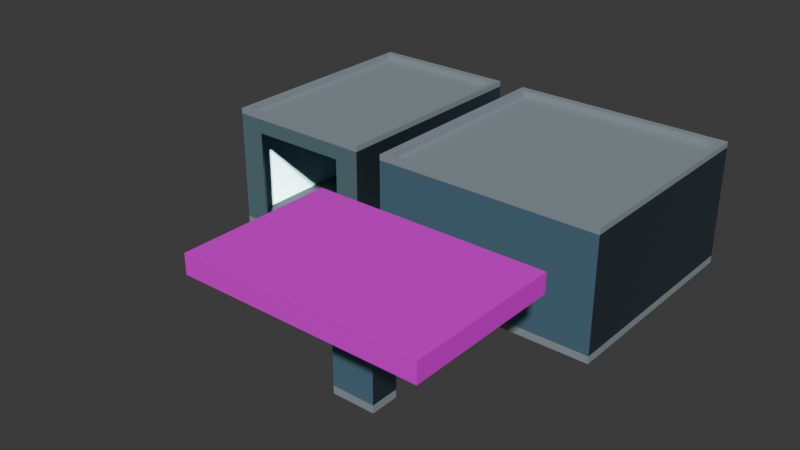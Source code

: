 # Source: gas_station.blend  (saved by Blender 4.3.34; exported with 4.5.12 LTS)
import bpy
from mathutils import Matrix  # noqa: F401  (used for matrix-valued properties, if any)

bpy.ops.wm.read_factory_settings(use_empty=True)
scene = bpy.context.scene
scene.name = 'Scene'

# ---- collections
col_collection = bpy.data.collections.new('Collection'); scene.collection.children.link(col_collection)

# ---- images (referenced by path relative to the original .blend; pixels are not part of the script)
import os
ASSET_DIR = os.environ.get("B2B_ASSET_DIR", "")  # directory of the original .blend (textures are referenced by path, not embedded)
HERE = os.path.dirname(os.path.abspath(__file__))  # packed textures are extracted next to this script under _unpacked/

def load_image(name, relpath, width, height, colorspace="sRGB"):
    """Load a texture the original file referenced (path relative to the .blend, or extracted next to this script)."""
    p = next((c for c in (os.path.join(HERE, relpath), os.path.join(ASSET_DIR, relpath)) if relpath and os.path.exists(c)), "")
    if p:
        img = bpy.data.images.load(p, check_existing=True)
        img.name = name
    else:  # same state as the original file: an image datablock whose file is absent (Cycles renders it pink)
        img = bpy.data.images.new(name, width, height)
        img.source = "FILE"
        img.filepath = "//" + (relpath or name)
    img.colorspace_settings.name = colorspace
    return img
img_bricknormal_jpg_001 = load_image('brickNormal.jpg.001', 'brickNormal.jpg', 1024, 1024, 'sRGB')
img_sidingnormal_jpg_001 = load_image('sidingNormal.jpg.001', 'sidingNormal.jpg', 1024, 1024, 'sRGB')
img_gasroof_png = load_image('GasRoof.png', 'GasRoof.png', 1024, 1024, 'sRGB')

# ---- materials (node trees are filled in below, after node groups)
mat_stationwall = bpy.data.materials.new('StationWall')
mat_stationwall.alpha_threshold = 0.0
mat_stationwall.roughness = 0.5
mat_stationwall.line_color = (0.0, 0.0, 0.0, 1.0)
mat_stationtop_bottom = bpy.data.materials.new('StationTop/Bottom')
mat_garagewall = bpy.data.materials.new('GarageWall')
mat_garagetop_bottom = bpy.data.materials.new('GarageTop/Bottom')
mat_gasbeam = bpy.data.materials.new('GasBeam')
mat_gasroof = bpy.data.materials.new('GasRoof')
mat_gasbeamchunck = bpy.data.materials.new('GasBeamChunck')

# ---- material node trees
mat_stationwall.use_nodes = True; mat_stationwall.node_tree.nodes.clear()
_N = mat_stationwall.node_tree.nodes; _L = mat_stationwall.node_tree.links
n0 = _N.new('ShaderNodeOutputMaterial'); n0.name = 'Material Output'; n0.location = (300, 300)
n1 = _N.new('ShaderNodeBsdfPrincipled'); n1.name = 'Principled BSDF'; n1.location = (10, 300)
n1.inputs[0].default_value = (0.1683, 0.3467, 0.491, 1.0)
n1.inputs[2].default_value = 1.0
n1.inputs[3].default_value = 1.45
n2 = _N.new('ShaderNodeNormalMap'); n2.name = 'Normal Map'; n2.location = (-219, 225)
n3 = _N.new('ShaderNodeTexImage'); n3.name = 'Image Texture'; n3.location = (-583, 229)
n3.image = img_bricknormal_jpg_001
_L.new(n1.outputs[0], n0.inputs[0])
_L.new(n3.outputs[0], n2.inputs[1])
_L.new(n2.outputs[0], n1.inputs[5])
n0.is_active_output = True
mat_stationtop_bottom.use_nodes = True; mat_stationtop_bottom.node_tree.nodes.clear()
_N = mat_stationtop_bottom.node_tree.nodes; _L = mat_stationtop_bottom.node_tree.links
n0 = _N.new('ShaderNodeBsdfPrincipled'); n0.name = 'Principled BSDF'; n0.location = (10, 300)
n0.inputs[0].default_value = (0.2664, 0.3185, 0.3467, 1.0)
n1 = _N.new('ShaderNodeOutputMaterial'); n1.name = 'Material Output'; n1.location = (300, 300)
_L.new(n0.outputs[0], n1.inputs[0])
n1.is_active_output = True
mat_garagewall.use_nodes = True; mat_garagewall.node_tree.nodes.clear()
_N = mat_garagewall.node_tree.nodes; _L = mat_garagewall.node_tree.links
n0 = _N.new('ShaderNodeBsdfPrincipled'); n0.name = 'Principled BSDF'; n0.location = (10, 300)
n0.inputs[0].default_value = (0.4598, 0.7947, 0.8788, 1.0)
n0.inputs[1].default_value = 0.5
n0.inputs[2].default_value = 0.3
n1 = _N.new('ShaderNodeOutputMaterial'); n1.name = 'Material Output'; n1.location = (300, 300)
n2 = _N.new('ShaderNodeTexImage'); n2.name = 'Image Texture'; n2.location = (-704, 223)
n2.image = img_sidingnormal_jpg_001
n3 = _N.new('ShaderNodeNormalMap'); n3.name = 'Normal Map'; n3.location = (-366, 302)
_L.new(n0.outputs[0], n1.inputs[0])
_L.new(n2.outputs[0], n3.inputs[1])
_L.new(n3.outputs[0], n0.inputs[5])
n1.is_active_output = True
mat_garagetop_bottom.use_nodes = True; mat_garagetop_bottom.node_tree.nodes.clear()
_N = mat_garagetop_bottom.node_tree.nodes; _L = mat_garagetop_bottom.node_tree.links
n0 = _N.new('ShaderNodeBsdfPrincipled'); n0.name = 'Principled BSDF'; n0.location = (10, 300)
n0.inputs[0].default_value = (0.2664, 0.3185, 0.3467, 1.0)
n1 = _N.new('ShaderNodeOutputMaterial'); n1.name = 'Material Output'; n1.location = (300, 300)
_L.new(n0.outputs[0], n1.inputs[0])
n1.is_active_output = True
mat_gasbeam.use_nodes = True; mat_gasbeam.node_tree.nodes.clear()
_N = mat_gasbeam.node_tree.nodes; _L = mat_gasbeam.node_tree.links
n0 = _N.new('ShaderNodeBsdfPrincipled'); n0.name = 'Principled BSDF'; n0.location = (10, 300)
n0.inputs[0].default_value = (0.2664, 0.3185, 0.3467, 1.0)
n1 = _N.new('ShaderNodeOutputMaterial'); n1.name = 'Material Output'; n1.location = (300, 300)
_L.new(n0.outputs[0], n1.inputs[0])
n1.is_active_output = True
mat_gasroof.use_nodes = True; mat_gasroof.node_tree.nodes.clear()
_N = mat_gasroof.node_tree.nodes; _L = mat_gasroof.node_tree.links
n0 = _N.new('ShaderNodeBsdfPrincipled'); n0.name = 'Principled BSDF'; n0.location = (-251, 276)
n0.inputs[1].default_value = 0.2
n0.inputs[2].default_value = 0.4
n1 = _N.new('ShaderNodeOutputMaterial'); n1.name = 'Material Output'; n1.location = (39, 276)
n2 = _N.new('ShaderNodeTexImage'); n2.name = 'Image Texture'; n2.location = (-517, 252)
n2.image = img_gasroof_png
_L.new(n0.outputs[0], n1.inputs[0])
_L.new(n2.outputs[0], n0.inputs[0])
n1.is_active_output = True
mat_gasbeamchunck.use_nodes = True; mat_gasbeamchunck.node_tree.nodes.clear()
_N = mat_gasbeamchunck.node_tree.nodes; _L = mat_gasbeamchunck.node_tree.links
n0 = _N.new('ShaderNodeBsdfPrincipled'); n0.name = 'Principled BSDF'; n0.location = (10, 300)
n0.inputs[0].default_value = (0.1683, 0.3467, 0.491, 1.0)
n0.inputs[2].default_value = 1.0
n1 = _N.new('ShaderNodeOutputMaterial'); n1.name = 'Material Output'; n1.location = (300, 300)
n2 = _N.new('ShaderNodeTexImage'); n2.name = 'Image Texture'; n2.location = (-536, 224)
n2.image = img_bricknormal_jpg_001
n3 = _N.new('ShaderNodeNormalMap'); n3.name = 'Normal Map'; n3.location = (-218, 235)
_L.new(n0.outputs[0], n1.inputs[0])
_L.new(n2.outputs[0], n3.inputs[1])
_L.new(n3.outputs[0], n0.inputs[5])
n1.is_active_output = True

# ---- world
world_world = bpy.data.worlds.new('World'); scene.world = world_world
world_world.use_nodes = True; world_world.node_tree.nodes.clear()
_N = world_world.node_tree.nodes; _L = world_world.node_tree.links
n0 = _N.new('ShaderNodeOutputWorld'); n0.name = 'World Output'; n0.location = (300, 300)
n1 = _N.new('ShaderNodeBackground'); n1.name = 'Background'; n1.location = (10, 300)
n1.inputs[0].default_value = (0.05088, 0.05088, 0.05088, 1.0)
_L.new(n1.outputs[0], n0.inputs[0])
n0.is_active_output = True
world_world.color = (0.05088, 0.05088, 0.05088)
world_world.sun_shadow_jitter_overblur = 0.0

# ---- meshes
me_cube = bpy.data.meshes.new('Cube')
me_cube.from_pydata([(2.79, 2.79, 3.0), (3.0, 3.0, 0.0), (2.79, -2.79, 3.0), (-2.79, 2.79, 3.0), (-3.0, 3.0, 0.0), (-2.79, -2.79, 3.0), (0.8498, -3.0, 1.989), (-0.8498, -3.0, 1.989), (3.0, 3.0, 3.0), (-3.0, 3.0, 3.0), (3.0, -3.0, 3.15), (-3.0, -3.0, 3.15), (3.0, 3.0, 3.15), (-3.0, 3.0, 3.15), (2.79, -2.79, 3.15), (-2.79, -2.79, 3.15), (2.79, 2.79, 3.15), (-2.79, 2.79, 3.15), (-3.0, -3.0, 0.0), (-3.0, -3.0, 3.0), (3.0, -3.0, 3.0), (3.0, -3.0, 0.0), (-0.8498, -3.0, 0.0), (0.8498, -3.0, 0.0), (3.0, 3.0, -0.2), (-3.0, 3.0, -0.2), (-3.0, -3.0, -0.2), (3.0, -3.0, -0.2), (0.8498, -3.0, 3.0), (-0.8498, -3.0, 3.0)], [], [(0, 3, 5, 2), (18, 19, 9, 4), (4, 18, 22, 23, 21, 1), (1, 8, 20, 21), (4, 9, 8, 1), (3, 0, 16, 17), (19, 29, 28, 20, 10, 11), (8, 9, 13, 12), (2, 5, 15, 14), (14, 15, 11, 10), (16, 14, 10, 12), (15, 17, 13, 11), (17, 16, 12, 13), (0, 2, 14, 16), (9, 19, 11, 13), (20, 8, 12, 10), (5, 3, 17, 15), (23, 6, 7, 22), (25, 24, 27, 26), (23, 22, 18, 26, 27, 21), (24, 1, 21, 27), (1, 24, 25, 4), (4, 25, 26, 18), (7, 6, 28, 29), (18, 22, 7, 29, 19), (20, 28, 6, 23, 21)])
me_cube.polygons.foreach_set('material_index', [1, 0, 1, 0, 0, 1, 1, 1, 1, 1, 1, 1, 1, 1, 1, 1, 1, 0, 1, 1, 1, 1, 1, 0, 0, 0])
_uv = me_cube.uv_layers.new(name='UVMap')
_uv.uv.foreach_set('vector', [0.6337, 0.5087, 0.8662, 0.5088, 0.8662, 0.7413, 0.6337, 0.7412, 5.96e-08, -2.98e-08, 5.96e-08, 0.5, 1.0, 0.5, 1.0, -2.98e-08, 0.125, 0.5, 0.125, 0.75, 0.2146, 0.75, 0.2854, 0.75, 0.375, 0.75, 0.375, 0.5, 1.0, -2.98e-08, 1.0, 0.5, 0.0, 0.5, 0.0, -2.98e-08, 0.0, -2.98e-08, 0.0, 0.5, 1.0, 0.5, 1.0, -2.98e-08, 0.8662, 0.5088, 0.6337, 0.5087, 0.6337, 0.5087, 0.8662, 0.5088, 0.625, 1.0, 0.625, 0.9167, 0.625, 0.8333, 0.625, 0.75, 0.625, 0.75, 0.625, 1.0, 0.625, 0.5, 0.625, 0.25, 0.625, 0.25, 0.625, 0.5, 0.6337, 0.7412, 0.8662, 0.7413, 0.8662, 0.7413, 0.6337, 0.7412, 0.6337, 0.7412, 0.8662, 0.7413, 0.875, 0.75, 0.625, 0.75, 0.6337, 0.5087, 0.6337, 0.7412, 0.625, 0.75, 0.625, 0.5, 0.8662, 0.7413, 0.8662, 0.5088, 0.875, 0.5, 0.875, 0.75, 0.8662, 0.5088, 0.6337, 0.5087, 0.625, 0.5, 0.875, 0.5, 0.6337, 0.5087, 0.6337, 0.7412, 0.6337, 0.7412, 0.6337, 0.5087, 0.625, 0.25, 0.625, 0.0, 0.625, 0.0, 0.625, 0.25, 0.625, 0.75, 0.625, 0.5, 0.625, 0.5, 0.625, 0.75, 0.8662, 0.7413, 0.8662, 0.5088, 0.8662, 0.5088, 0.8662, 0.7413, 0.6416, 0.5, 0.6416, 0.8315, 0.3584, 0.8315, 0.3584, 0.5, 0.125, 0.5, 0.375, 0.5, 0.375, 0.75, 0.125, 0.75, 0.0, 0.0, 0.0, 0.0, 0.0, 0.0, 0.0, 0.0, 0.0, 0.0, 0.0, 0.0, 0.375, 0.5, 0.375, 0.5, 0.375, 0.75, 0.0, 0.0, 0.375, 0.5, 0.375, 0.5, 0.125, 0.5, 0.125, 0.5, 0.125, 0.5, 0.125, 0.5, 0.125, 0.75, 0.0, 0.0, 0.3584, 0.8315, 0.6416, 0.8315, 0.6416, 1.0, 0.3584, 1.0, 0.0, 0.5, 0.3584, 0.5, 0.3584, 0.8315, 0.3584, 1.0, 0.0, 1.0, 1.0, 1.0, 0.6416, 1.0, 0.6416, 0.8315, 0.6416, 0.5, 1.0, 0.5])
me_cube.materials.append(mat_stationwall)
me_cube.materials.append(mat_stationtop_bottom)
me_cube.use_mirror_vertex_groups = False
me_cube.update()
me_cube_001 = bpy.data.meshes.new('Cube.001')
me_cube_001.from_pydata([(-1.318, -2.015, 0.8133), (-2.0, 3.985, 1.198), (2.0, 3.985, 1.198), (1.318, -2.015, 0.8133), (-2.0, -2.015, 1.348), (-2.0, 3.985, 1.348), (2.0, 3.985, 1.348), (2.0, -2.015, 1.348), (-1.86, -1.805, 1.348), (-1.86, 3.775, 1.348), (1.86, 3.775, 1.348), (1.86, -1.805, 1.348), (-2.0, -2.015, 1.198), (2.0, -2.015, 1.198), (-1.318, -2.015, -1.802), (1.318, -2.015, -1.802), (1.318, -1.949, -1.802), (-1.318, -1.949, -1.802), (-1.318, -1.949, 0.8133), (1.318, -1.949, 0.8133), (-2.0, -1.949, 1.198), (2.0, -1.949, 1.198), (-2.0, -1.949, -1.802), (-2.0, -2.015, -1.802), (2.0, 3.985, -1.802), (-2.0, 3.985, -1.802), (2.0, -1.949, -1.802), (2.0, -2.015, -1.802), (-1.86, -1.805, 1.198), (-1.86, 3.775, 1.198), (1.86, 3.775, 1.198), (1.86, -1.805, 1.198), (2.0, 3.985, -2.002), (-2.0, 3.985, -2.002), (-2.0, -2.015, -2.002), (2.0, -2.015, -2.002)], [], [(23, 12, 20, 22), (25, 1, 2, 24), (24, 2, 21, 26), (30, 29, 28, 31), (31, 28, 8, 11), (13, 21, 2, 6, 7), (28, 29, 9, 8), (30, 31, 11, 10), (8, 9, 5, 4), (9, 10, 6, 5), (10, 11, 7, 6), (11, 8, 4, 7), (29, 30, 10, 9), (1, 20, 12, 4, 5), (12, 13, 7, 4), (2, 1, 5, 6), (14, 17, 18, 0), (18, 20, 21, 19), (0, 18, 19, 3), (3, 19, 16, 15), (14, 0, 12, 23), (3, 15, 27, 13), (13, 12, 0, 3), (26, 21, 13, 27), (17, 14, 15, 16, 26, 24, 25, 22), (35, 34, 33, 32), (19, 21, 26, 16), (1, 20, 28, 29), (22, 20, 18, 17), (23, 34, 35, 27, 15, 14), (23, 22, 25, 33, 34), (25, 24, 32, 33), (24, 26, 27, 35, 32), (20, 1, 25, 22), (20, 21, 31, 28), (21, 2, 30, 31), (2, 1, 29, 30)])
me_cube_001.polygons.foreach_set('material_index', [0, 0, 0, 1, 1, 1, 1, 1, 1, 1, 1, 1, 1, 1, 1, 1, 0, 0, 0, 0, 0, 0, 0, 0, 1, 1, 0, 1, 0, 1, 1, 1, 1, 0, 1, 1, 1])
_uv = me_cube_001.uv_layers.new(name='UVMap')
_uv.uv.foreach_set('vector', [0.2732, -0.1659, 0.2732, 0.8341, 0.2842, 0.8341, 0.2842, -0.1659, 6.258e-07, -0.1659, 1.818e-06, 0.8341, 1.0, 0.8341, 1.0, -0.1659, 1.273, -0.1659, 1.273, 0.8341, 0.2842, 0.8341, 0.2842, -0.1659, 0.9558, 0.3019, 0.668, 0.3019, 0.668, 0.01416, 0.9558, 0.01416, 0.4112, 0.6764, 0.4112, 0.9642, 0.3957, 0.9642, 0.3957, 0.6764, 0.9669, 0.347, 0.9669, 0.3504, 0.9669, 0.6564, 0.9514, 0.6564, 0.9514, 0.347, 0.455, 0.6764, 0.455, 0.9642, 0.4395, 0.9642, 0.4395, 0.6764, 0.5426, 0.6764, 0.5426, 0.9642, 0.5271, 0.9642, 0.5271, 0.6764, 0.02499, 0.3627, 0.02499, 0.6505, 0.01416, 0.6613, 0.01416, 0.3519, 0.02499, 0.6505, 0.3128, 0.6505, 0.3236, 0.6613, 0.01416, 0.6613, 0.3128, 0.6505, 0.3128, 0.3627, 0.3236, 0.3519, 0.3236, 0.6613, 0.3128, 0.3627, 0.02499, 0.3627, 0.01416, 0.3519, 0.3236, 0.3519, 0.4988, 0.6764, 0.4988, 0.9642, 0.4833, 0.9642, 0.4833, 0.6764, 0.8638, 0.6564, 0.8638, 0.3504, 0.8638, 0.347, 0.8793, 0.347, 0.8793, 0.6564, 0.3674, 0.6764, 0.3674, 0.9858, 0.3519, 0.9858, 0.3519, 0.6764, 0.9231, 0.347, 0.9231, 0.6564, 0.9076, 0.6564, 0.9076, 0.347, 0.2732, -0.1659, 0.2842, -0.1659, 0.2842, 0.7057, 0.2732, 0.7057, 0.1704, 0.7057, 1.818e-06, 0.8341, 1.0, 0.8341, 0.8296, 0.7057, 0.1704, 0.2732, 0.1704, 0.2842, 0.8296, 0.2842, 0.8296, 0.2732, 0.2732, 0.7057, 0.2842, 0.7057, 0.2842, -0.1659, 0.2732, -0.1659, 0.1704, -0.1659, 0.1704, 0.7057, 1.818e-06, 0.8341, 6.258e-07, -0.1659, 0.8296, 0.7057, 0.8296, -0.1659, 1.0, -0.1659, 1.0, 0.8341, 1.0, 0.8341, 1.818e-06, 0.8341, 0.1704, 0.7057, 0.8296, 0.7057, 0.2842, -0.1659, 0.2842, 0.8341, 0.2732, 0.8341, 0.2732, -0.1659, 0.3962, 0.01795, 0.3962, 0.01455, 0.6001, 0.01455, 0.6001, 0.01795, 0.0, 0.0, 0.3477, 0.3477, 0.0, 0.0, 0.0, 0.0, 0.01416, 0.3236, 0.01416, 0.01416, 0.3236, 0.01416, 0.3236, 0.3236, 0.8296, 0.7057, 1.0, 0.8341, 1.0, -0.1659, 0.8296, -0.1659, 1.818e-06, 1.273, 1.818e-06, 0.2842, 0.035, 0.3082, 0.035, 1.238, 1.818e-06, -0.1659, 1.818e-06, 0.8341, 0.1704, 0.7057, 0.1704, -0.1659, 0.7169, 0.347, 0.7376, 0.347, 0.7376, 0.6564, 0.7169, 0.6564, 0.7169, 0.6037, 0.7169, 0.3997, 0.7659, 0.6564, 0.7659, 0.653, 0.7659, 0.347, 0.7865, 0.347, 0.7865, 0.6564, 0.668, 0.6564, 0.668, 0.347, 0.6886, 0.347, 0.6886, 0.6564, 0.8148, 0.6564, 0.8148, 0.3504, 0.8148, 0.347, 0.8355, 0.347, 0.8355, 0.6564, 0.2842, 0.8341, 1.273, 0.8341, 1.273, -0.1659, 0.2842, -0.1659, 1.818e-06, 0.2842, 1.0, 0.2842, 0.965, 0.3082, 0.035, 0.3082, 1.0, 0.2842, 1.0, 1.273, 0.965, 1.238, 0.965, 0.3082, 1.0, 1.273, 1.818e-06, 1.273, 0.035, 1.238, 0.965, 1.238])
me_cube_001.materials.append(mat_garagewall)
me_cube_001.materials.append(mat_garagetop_bottom)
me_cube_001.update()
me_cube_002 = bpy.data.meshes.new('Cube.002')
me_cube_002.from_pydata([(-0.3063, -7.204, 2.5), (-3.0, -9.0, 3.0), (-0.3063, -6.796, 2.5), (-3.0, -5.0, 3.0), (0.3063, -7.204, 2.5), (3.0, -9.0, 3.0), (0.3063, -6.796, 2.5), (3.0, -5.0, 3.0), (-3.0, -5.0, 2.5), (-3.0, -9.0, 2.5), (3.0, -5.0, 2.5), (3.0, -9.0, 2.5), (-0.5502, -6.633, 0.0), (-0.5502, -7.367, 0.0), (0.5502, -6.633, 0.0), (0.5502, -7.367, 0.0), (-0.3063, -6.796, 1.7), (-0.3063, -7.204, 1.7), (0.3063, -6.796, 1.7), (0.3063, -7.204, 1.7), (-0.5502, -6.633, 1.7), (-0.5502, -7.367, 1.7), (0.5502, -6.633, 1.7), (0.5502, -7.367, 1.7), (-0.5502, -6.633, -0.2), (-0.5502, -7.367, -0.2), (0.5502, -6.633, -0.2), (0.5502, -7.367, -0.2)], [], [(9, 1, 3, 8), (8, 3, 7, 10), (10, 7, 5, 11), (11, 5, 1, 9), (7, 3, 1, 5), (2, 0, 9, 8), (6, 2, 8, 10), (4, 6, 10, 11), (0, 4, 11, 9), (14, 22, 23, 15), (13, 21, 20, 12), (15, 23, 21, 13), (12, 20, 22, 14), (15, 13, 25, 27), (16, 20, 21, 17), (18, 22, 20, 16), (19, 23, 22, 18), (17, 21, 23, 19), (16, 2, 6, 18), (4, 19, 18, 6), (0, 17, 19, 4), (2, 16, 17, 0), (26, 27, 25, 24), (14, 15, 27, 26), (12, 14, 26, 24), (13, 12, 24, 25)])
me_cube_002.polygons.foreach_set('material_index', [1, 1, 1, 1, 1, 1, 1, 1, 1, 2, 2, 2, 2, 0, 2, 2, 2, 2, 0, 0, 0, 0, 0, 0, 0, 0])
_uv = me_cube_002.uv_layers.new(name='UVMap')
_uv.uv.foreach_set('vector', [0.0, 0.7571, 0.0, 0.8729, 1.0, 0.8729, 1.0, 0.7571, 0.0, 0.7571, 0.0, 0.8729, 1.0, 0.8729, 1.0, 0.7571, 1.0, 0.7571, 1.0, 0.8729, 0.0, 0.8729, 0.0, 0.7571, 1.0, 0.7571, 1.0, 0.8729, 0.0, 0.8729, 0.0, 0.7571, 1.0, 0.675, 0.0, 0.675, 0.0, 0.075, 1.0, 0.075, 0.5511, 0.4056, 0.5511, 0.3444, 1.0, 0.075, 1.0, 0.675, 0.4489, 0.4056, 0.5511, 0.4056, 1.0, 0.675, 5.96e-08, 0.675, 0.4489, 0.3444, 0.4489, 0.4056, 5.96e-08, 0.675, 0.0, 0.075, 0.5511, 0.3444, 0.4489, 0.3444, 0.0, 0.075, 1.0, 0.075, 1.0, 0.0, 1.0, 1.0, 0.0, 1.0, 0.0, 0.0, 0.0, 0.0, 0.0, 1.0, 1.0, 1.0, 1.0, 0.0, 1.0, 0.0, 1.0, 1.0, 0.0, 1.0, 0.0, 0.0, 0.0, 0.0, 0.0, 1.0, 1.0, 1.0, 1.0, 0.0, 0.2729, 0.6479, 0.2271, 0.6479, 0.0, 0.0, 0.0, 0.0, 0.2216, 0.765, 0.0, 0.777, 0.0, 0.723, 0.2216, 0.735, 0.7784, 0.765, 1.0, 0.777, 0.0, 0.777, 0.2216, 0.765, 0.7784, 0.735, 1.0, 0.723, 1.0, 0.777, 0.7784, 0.765, 0.2216, 0.735, 0.0, 0.723, 1.0, 0.723, 0.7784, 0.735, 0.2318, 0.6068, 0.2271, 0.6021, 0.2729, 0.6021, 0.2682, 0.6068, 0.0, 0.0, 0.0, 0.0, 0.0, 0.0, 0.0, 0.0, 0.0, 0.0, 0.0, 0.0, 0.0, 0.0, 0.0, 0.0, 0.0, 0.0, 0.0, 0.0, 0.0, 0.0, 0.0, 0.0, 0.0, 0.0, 0.0, 0.0, 0.0, 0.0, 0.0, 0.0, 0.2729, 0.6021, 0.2729, 0.6479, 0.0, 0.0, 0.0, 0.0, 0.2271, 0.6021, 0.2729, 0.6021, 0.0, 0.0, 0.0, 0.0, 0.2271, 0.6479, 0.2271, 0.6021, 0.0, 0.0, 0.0, 0.0])
me_cube_002.materials.append(mat_gasbeam)
me_cube_002.materials.append(mat_gasroof)
me_cube_002.materials.append(mat_gasbeamchunck)
me_cube_002.update()

# ---- objects
ob_gas_station_col = bpy.data.objects.new('Gas Station-col', me_cube)
ob_garage_col = bpy.data.objects.new('Garage-col', me_cube_001)
ob_fuel_station_col = bpy.data.objects.new('Fuel Station-col', me_cube_002)

# ---- transforms, parenting, visibility, modifiers, constraints
ob_gas_station_col.location = (0.0, 0.0, 0.0)
ob_gas_station_col.lock_rotations_4d = False
ob_gas_station_col.empty_display_type = 'ARROWS'
ob_gas_station_col.lineart.crease_threshold = 0.0
ob_garage_col.location = (-5.743, -0.9853, 1.802)
ob_fuel_station_col.location = (0.0, 0.0, 0.0)

# ---- collection membership
col_collection.objects.link(ob_gas_station_col)
col_collection.objects.link(ob_garage_col)
col_collection.objects.link(ob_fuel_station_col)

# ---- scene / render settings (as saved in the file)
scene.frame_start = 1; scene.frame_end = 250; scene.frame_set(1)
scene.render.engine = 'BLENDER_EEVEE_NEXT'
bpy.context.view_layer.update()

# ---- added for rendering (the .blend has no active camera and no usable light): camera, sun
cam_auto = bpy.data.cameras.new('AutoCamera')
cam_auto.lens = 50.0
cam_auto.sensor_width = 36.0
cam_auto.clip_end = 1000.0
ob_auto_camera = bpy.data.objects.new('AutoCamera', cam_auto)
scene.collection.objects.link(ob_auto_camera)
ob_auto_camera.location = (12.8494, -21.2654, 13.6519)
ob_auto_camera.rotation_euler = (1.09748, -7.21219e-08, 0.694738)
scene.camera = ob_auto_camera
light_auto_sun = bpy.data.lights.new('AutoSun', 'SUN')
light_auto_sun.energy = 3.0
light_auto_sun.angle = 0.0523599
ob_auto_sun = bpy.data.objects.new('AutoSun', light_auto_sun)
scene.collection.objects.link(ob_auto_sun)
ob_auto_sun.rotation_euler = (0.872665, 0.174533, 0.523599)
bpy.context.view_layer.update()
